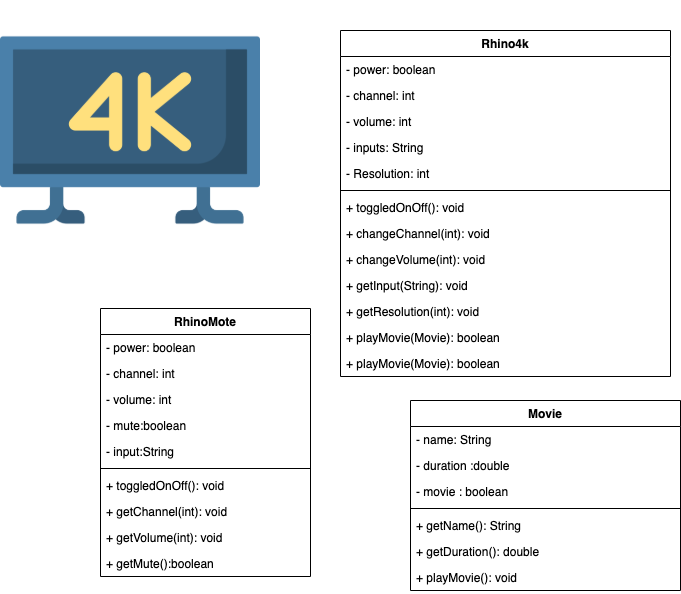

The diagram above was exported from draw.io. Its source (the exported page's mxGraphModel, read from the mxfile embedded in the PNG):
<mxGraphModel dx="946" dy="565" grid="1" gridSize="10" guides="1" tooltips="1" connect="1" arrows="1" fold="1" page="1" pageScale="1" pageWidth="850" pageHeight="1100" math="0" shadow="0">
  <root>
    <mxCell id="hKY-yj5AD75qUZ7Z-fju-0" />
    <mxCell id="hKY-yj5AD75qUZ7Z-fju-1" parent="hKY-yj5AD75qUZ7Z-fju-0" />
    <mxCell id="hKY-yj5AD75qUZ7Z-fju-2" value="" style="shape=image;verticalLabelPosition=bottom;labelBackgroundColor=#ffffff;verticalAlign=top;aspect=fixed;imageAspect=0;image=data:image/png,(base64 omitted: 14372 chars);" vertex="1" parent="hKY-yj5AD75qUZ7Z-fju-1">
      <mxGeometry width="260" height="260" as="geometry" />
    </mxCell>
    <mxCell id="hKY-yj5AD75qUZ7Z-fju-3" value="Rhino4k" style="swimlane;fontStyle=1;align=center;verticalAlign=top;childLayout=stackLayout;horizontal=1;startSize=26;horizontalStack=0;resizeParent=1;resizeParentMax=0;resizeLast=0;collapsible=1;marginBottom=0;" vertex="1" parent="hKY-yj5AD75qUZ7Z-fju-1">
      <mxGeometry x="340" y="30" width="330" height="346" as="geometry" />
    </mxCell>
    <mxCell id="hKY-yj5AD75qUZ7Z-fju-4" value="- power: boolean" style="text;strokeColor=none;fillColor=none;align=left;verticalAlign=top;spacingLeft=4;spacingRight=4;overflow=hidden;rotatable=0;points=[[0,0.5],[1,0.5]];portConstraint=eastwest;" vertex="1" parent="hKY-yj5AD75qUZ7Z-fju-3">
      <mxGeometry y="26" width="330" height="26" as="geometry" />
    </mxCell>
    <mxCell id="hKY-yj5AD75qUZ7Z-fju-7" value="- channel: int" style="text;strokeColor=none;fillColor=none;align=left;verticalAlign=top;spacingLeft=4;spacingRight=4;overflow=hidden;rotatable=0;points=[[0,0.5],[1,0.5]];portConstraint=eastwest;" vertex="1" parent="hKY-yj5AD75qUZ7Z-fju-3">
      <mxGeometry y="52" width="330" height="26" as="geometry" />
    </mxCell>
    <mxCell id="hKY-yj5AD75qUZ7Z-fju-10" value="- volume: int" style="text;strokeColor=none;fillColor=none;align=left;verticalAlign=top;spacingLeft=4;spacingRight=4;overflow=hidden;rotatable=0;points=[[0,0.5],[1,0.5]];portConstraint=eastwest;" vertex="1" parent="hKY-yj5AD75qUZ7Z-fju-3">
      <mxGeometry y="78" width="330" height="26" as="geometry" />
    </mxCell>
    <mxCell id="hKY-yj5AD75qUZ7Z-fju-11" value="- inputs: String" style="text;strokeColor=none;fillColor=none;align=left;verticalAlign=top;spacingLeft=4;spacingRight=4;overflow=hidden;rotatable=0;points=[[0,0.5],[1,0.5]];portConstraint=eastwest;" vertex="1" parent="hKY-yj5AD75qUZ7Z-fju-3">
      <mxGeometry y="104" width="330" height="26" as="geometry" />
    </mxCell>
    <mxCell id="hKY-yj5AD75qUZ7Z-fju-14" value="- Resolution: int" style="text;strokeColor=none;fillColor=none;align=left;verticalAlign=top;spacingLeft=4;spacingRight=4;overflow=hidden;rotatable=0;points=[[0,0.5],[1,0.5]];portConstraint=eastwest;" vertex="1" parent="hKY-yj5AD75qUZ7Z-fju-3">
      <mxGeometry y="130" width="330" height="26" as="geometry" />
    </mxCell>
    <mxCell id="hKY-yj5AD75qUZ7Z-fju-5" value="" style="line;strokeWidth=1;fillColor=none;align=left;verticalAlign=middle;spacingTop=-1;spacingLeft=3;spacingRight=3;rotatable=0;labelPosition=right;points=[];portConstraint=eastwest;" vertex="1" parent="hKY-yj5AD75qUZ7Z-fju-3">
      <mxGeometry y="156" width="330" height="8" as="geometry" />
    </mxCell>
    <mxCell id="hKY-yj5AD75qUZ7Z-fju-6" value="+ toggledOnOff(): void" style="text;strokeColor=none;fillColor=none;align=left;verticalAlign=top;spacingLeft=4;spacingRight=4;overflow=hidden;rotatable=0;points=[[0,0.5],[1,0.5]];portConstraint=eastwest;" vertex="1" parent="hKY-yj5AD75qUZ7Z-fju-3">
      <mxGeometry y="164" width="330" height="26" as="geometry" />
    </mxCell>
    <mxCell id="hKY-yj5AD75qUZ7Z-fju-9" value="+ changeChannel(int): void" style="text;strokeColor=none;fillColor=none;align=left;verticalAlign=top;spacingLeft=4;spacingRight=4;overflow=hidden;rotatable=0;points=[[0,0.5],[1,0.5]];portConstraint=eastwest;" vertex="1" parent="hKY-yj5AD75qUZ7Z-fju-3">
      <mxGeometry y="190" width="330" height="26" as="geometry" />
    </mxCell>
    <mxCell id="hKY-yj5AD75qUZ7Z-fju-12" value="+ changeVolume(int): void" style="text;strokeColor=none;fillColor=none;align=left;verticalAlign=top;spacingLeft=4;spacingRight=4;overflow=hidden;rotatable=0;points=[[0,0.5],[1,0.5]];portConstraint=eastwest;" vertex="1" parent="hKY-yj5AD75qUZ7Z-fju-3">
      <mxGeometry y="216" width="330" height="26" as="geometry" />
    </mxCell>
    <mxCell id="hKY-yj5AD75qUZ7Z-fju-13" value="+ getInput(String): void" style="text;strokeColor=none;fillColor=none;align=left;verticalAlign=top;spacingLeft=4;spacingRight=4;overflow=hidden;rotatable=0;points=[[0,0.5],[1,0.5]];portConstraint=eastwest;" vertex="1" parent="hKY-yj5AD75qUZ7Z-fju-3">
      <mxGeometry y="242" width="330" height="26" as="geometry" />
    </mxCell>
    <mxCell id="hKY-yj5AD75qUZ7Z-fju-15" value="+ getResolution(int): void" style="text;strokeColor=none;fillColor=none;align=left;verticalAlign=top;spacingLeft=4;spacingRight=4;overflow=hidden;rotatable=0;points=[[0,0.5],[1,0.5]];portConstraint=eastwest;" vertex="1" parent="hKY-yj5AD75qUZ7Z-fju-3">
      <mxGeometry y="268" width="330" height="26" as="geometry" />
    </mxCell>
    <mxCell id="Lxton4IYAnvkF2fCAt0j-6" value="+ playMovie(Movie): boolean" style="text;strokeColor=none;fillColor=none;align=left;verticalAlign=top;spacingLeft=4;spacingRight=4;overflow=hidden;rotatable=0;points=[[0,0.5],[1,0.5]];portConstraint=eastwest;" vertex="1" parent="hKY-yj5AD75qUZ7Z-fju-3">
      <mxGeometry y="294" width="330" height="26" as="geometry" />
    </mxCell>
    <mxCell id="2jMj3TohANrzS7cYe2uE-0" value="+ playMovie(Movie): boolean" style="text;strokeColor=none;fillColor=none;align=left;verticalAlign=top;spacingLeft=4;spacingRight=4;overflow=hidden;rotatable=0;points=[[0,0.5],[1,0.5]];portConstraint=eastwest;" vertex="1" parent="hKY-yj5AD75qUZ7Z-fju-3">
      <mxGeometry y="320" width="330" height="26" as="geometry" />
    </mxCell>
    <mxCell id="uH-J--2LSwReJOrQ5zFO-0" value="RhinoMote" style="swimlane;fontStyle=1;align=center;verticalAlign=top;childLayout=stackLayout;horizontal=1;startSize=26;horizontalStack=0;resizeParent=1;resizeParentMax=0;resizeLast=0;collapsible=1;marginBottom=0;" vertex="1" parent="hKY-yj5AD75qUZ7Z-fju-1">
      <mxGeometry x="100" y="308" width="210" height="268" as="geometry" />
    </mxCell>
    <mxCell id="uH-J--2LSwReJOrQ5zFO-1" value="- power: boolean" style="text;strokeColor=none;fillColor=none;align=left;verticalAlign=top;spacingLeft=4;spacingRight=4;overflow=hidden;rotatable=0;points=[[0,0.5],[1,0.5]];portConstraint=eastwest;" vertex="1" parent="uH-J--2LSwReJOrQ5zFO-0">
      <mxGeometry y="26" width="210" height="26" as="geometry" />
    </mxCell>
    <mxCell id="uH-J--2LSwReJOrQ5zFO-2" value="- channel: int&#10;" style="text;strokeColor=none;fillColor=none;align=left;verticalAlign=top;spacingLeft=4;spacingRight=4;overflow=hidden;rotatable=0;points=[[0,0.5],[1,0.5]];portConstraint=eastwest;" vertex="1" parent="uH-J--2LSwReJOrQ5zFO-0">
      <mxGeometry y="52" width="210" height="26" as="geometry" />
    </mxCell>
    <mxCell id="uH-J--2LSwReJOrQ5zFO-3" value="- volume: int&#10;" style="text;strokeColor=none;fillColor=none;align=left;verticalAlign=top;spacingLeft=4;spacingRight=4;overflow=hidden;rotatable=0;points=[[0,0.5],[1,0.5]];portConstraint=eastwest;" vertex="1" parent="uH-J--2LSwReJOrQ5zFO-0">
      <mxGeometry y="78" width="210" height="26" as="geometry" />
    </mxCell>
    <mxCell id="uH-J--2LSwReJOrQ5zFO-4" value="- mute:boolean&#10;" style="text;strokeColor=none;fillColor=none;align=left;verticalAlign=top;spacingLeft=4;spacingRight=4;overflow=hidden;rotatable=0;points=[[0,0.5],[1,0.5]];portConstraint=eastwest;" vertex="1" parent="uH-J--2LSwReJOrQ5zFO-0">
      <mxGeometry y="104" width="210" height="26" as="geometry" />
    </mxCell>
    <mxCell id="r8cCDHR7O3HWvEewts0j-0" value="- input:String&#10;" style="text;strokeColor=none;fillColor=none;align=left;verticalAlign=top;spacingLeft=4;spacingRight=4;overflow=hidden;rotatable=0;points=[[0,0.5],[1,0.5]];portConstraint=eastwest;" vertex="1" parent="uH-J--2LSwReJOrQ5zFO-0">
      <mxGeometry y="130" width="210" height="26" as="geometry" />
    </mxCell>
    <mxCell id="uH-J--2LSwReJOrQ5zFO-5" value="" style="line;strokeWidth=1;fillColor=none;align=left;verticalAlign=middle;spacingTop=-1;spacingLeft=3;spacingRight=3;rotatable=0;labelPosition=right;points=[];portConstraint=eastwest;" vertex="1" parent="uH-J--2LSwReJOrQ5zFO-0">
      <mxGeometry y="156" width="210" height="8" as="geometry" />
    </mxCell>
    <mxCell id="uH-J--2LSwReJOrQ5zFO-6" value="+ toggledOnOff(): void" style="text;strokeColor=none;fillColor=none;align=left;verticalAlign=top;spacingLeft=4;spacingRight=4;overflow=hidden;rotatable=0;points=[[0,0.5],[1,0.5]];portConstraint=eastwest;" vertex="1" parent="uH-J--2LSwReJOrQ5zFO-0">
      <mxGeometry y="164" width="210" height="26" as="geometry" />
    </mxCell>
    <mxCell id="uH-J--2LSwReJOrQ5zFO-7" value="+ getChannel(int): void" style="text;strokeColor=none;fillColor=none;align=left;verticalAlign=top;spacingLeft=4;spacingRight=4;overflow=hidden;rotatable=0;points=[[0,0.5],[1,0.5]];portConstraint=eastwest;" vertex="1" parent="uH-J--2LSwReJOrQ5zFO-0">
      <mxGeometry y="190" width="210" height="26" as="geometry" />
    </mxCell>
    <mxCell id="uH-J--2LSwReJOrQ5zFO-8" value="+ getVolume(int): void" style="text;strokeColor=none;fillColor=none;align=left;verticalAlign=top;spacingLeft=4;spacingRight=4;overflow=hidden;rotatable=0;points=[[0,0.5],[1,0.5]];portConstraint=eastwest;" vertex="1" parent="uH-J--2LSwReJOrQ5zFO-0">
      <mxGeometry y="216" width="210" height="26" as="geometry" />
    </mxCell>
    <mxCell id="uH-J--2LSwReJOrQ5zFO-9" value="+ getMute():boolean" style="text;strokeColor=none;fillColor=none;align=left;verticalAlign=top;spacingLeft=4;spacingRight=4;overflow=hidden;rotatable=0;points=[[0,0.5],[1,0.5]];portConstraint=eastwest;" vertex="1" parent="uH-J--2LSwReJOrQ5zFO-0">
      <mxGeometry y="242" width="210" height="26" as="geometry" />
    </mxCell>
    <mxCell id="V-YQyWksRsAcQfABJLRg-0" value="Movie" style="swimlane;fontStyle=1;align=center;verticalAlign=top;childLayout=stackLayout;horizontal=1;startSize=26;horizontalStack=0;resizeParent=1;resizeParentMax=0;resizeLast=0;collapsible=1;marginBottom=0;" vertex="1" parent="hKY-yj5AD75qUZ7Z-fju-1">
      <mxGeometry x="410" y="400" width="270" height="190" as="geometry" />
    </mxCell>
    <mxCell id="V-YQyWksRsAcQfABJLRg-1" value="- name: String" style="text;strokeColor=none;fillColor=none;align=left;verticalAlign=top;spacingLeft=4;spacingRight=4;overflow=hidden;rotatable=0;points=[[0,0.5],[1,0.5]];portConstraint=eastwest;" vertex="1" parent="V-YQyWksRsAcQfABJLRg-0">
      <mxGeometry y="26" width="270" height="26" as="geometry" />
    </mxCell>
    <mxCell id="Lxton4IYAnvkF2fCAt0j-1" value="- duration :double" style="text;strokeColor=none;fillColor=none;align=left;verticalAlign=top;spacingLeft=4;spacingRight=4;overflow=hidden;rotatable=0;points=[[0,0.5],[1,0.5]];portConstraint=eastwest;" vertex="1" parent="V-YQyWksRsAcQfABJLRg-0">
      <mxGeometry y="52" width="270" height="26" as="geometry" />
    </mxCell>
    <mxCell id="Lxton4IYAnvkF2fCAt0j-4" value="- movie : boolean" style="text;strokeColor=none;fillColor=none;align=left;verticalAlign=top;spacingLeft=4;spacingRight=4;overflow=hidden;rotatable=0;points=[[0,0.5],[1,0.5]];portConstraint=eastwest;" vertex="1" parent="V-YQyWksRsAcQfABJLRg-0">
      <mxGeometry y="78" width="270" height="26" as="geometry" />
    </mxCell>
    <mxCell id="V-YQyWksRsAcQfABJLRg-2" value="" style="line;strokeWidth=1;fillColor=none;align=left;verticalAlign=middle;spacingTop=-1;spacingLeft=3;spacingRight=3;rotatable=0;labelPosition=right;points=[];portConstraint=eastwest;" vertex="1" parent="V-YQyWksRsAcQfABJLRg-0">
      <mxGeometry y="104" width="270" height="8" as="geometry" />
    </mxCell>
    <mxCell id="Lxton4IYAnvkF2fCAt0j-0" value="+ getName(): String" style="text;strokeColor=none;fillColor=none;align=left;verticalAlign=top;spacingLeft=4;spacingRight=4;overflow=hidden;rotatable=0;points=[[0,0.5],[1,0.5]];portConstraint=eastwest;" vertex="1" parent="V-YQyWksRsAcQfABJLRg-0">
      <mxGeometry y="112" width="270" height="26" as="geometry" />
    </mxCell>
    <mxCell id="Lxton4IYAnvkF2fCAt0j-3" value="+ getDuration(): double" style="text;strokeColor=none;fillColor=none;align=left;verticalAlign=top;spacingLeft=4;spacingRight=4;overflow=hidden;rotatable=0;points=[[0,0.5],[1,0.5]];portConstraint=eastwest;" vertex="1" parent="V-YQyWksRsAcQfABJLRg-0">
      <mxGeometry y="138" width="270" height="26" as="geometry" />
    </mxCell>
    <mxCell id="Lxton4IYAnvkF2fCAt0j-5" value="+ playMovie(): void" style="text;strokeColor=none;fillColor=none;align=left;verticalAlign=top;spacingLeft=4;spacingRight=4;overflow=hidden;rotatable=0;points=[[0,0.5],[1,0.5]];portConstraint=eastwest;" vertex="1" parent="V-YQyWksRsAcQfABJLRg-0">
      <mxGeometry y="164" width="270" height="26" as="geometry" />
    </mxCell>
  </root>
</mxGraphModel>